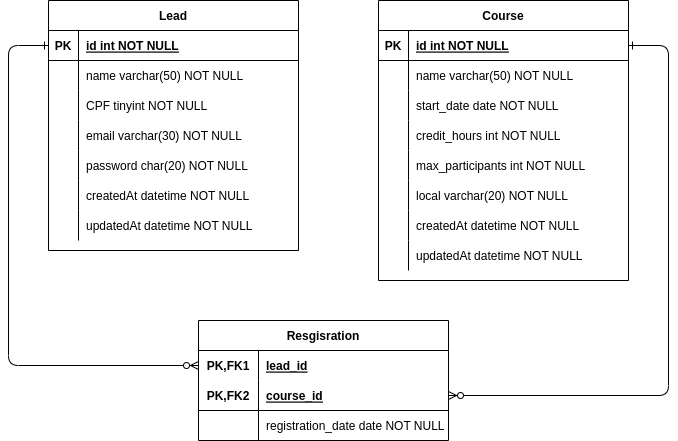

The diagram above was exported from draw.io. Its source (the exported page's mxGraphModel, read from the mxfile embedded in the PNG):
<mxGraphModel dx="1290" dy="559" grid="1" gridSize="10" guides="1" tooltips="1" connect="1" arrows="1" fold="1" page="1" pageScale="1" pageWidth="850" pageHeight="1100" math="0" shadow="0">
  <root>
    <mxCell id="0" />
    <mxCell id="1" parent="0" />
    <mxCell id="mUiESB2FD73BE-jV1Rpp-1" value="" style="edgeStyle=orthogonalEdgeStyle;endArrow=ERzeroToMany;startArrow=ERone;endFill=1;startFill=0;entryX=1;entryY=0.5;entryDx=0;entryDy=0;" parent="1" source="mUiESB2FD73BE-jV1Rpp-3" target="mUiESB2FD73BE-jV1Rpp-53" edge="1">
      <mxGeometry width="100" height="100" relative="1" as="geometry">
        <mxPoint x="400" y="180" as="sourcePoint" />
        <mxPoint x="600" y="520" as="targetPoint" />
        <Array as="points">
          <mxPoint x="740" y="165" />
          <mxPoint x="740" y="515" />
        </Array>
      </mxGeometry>
    </mxCell>
    <mxCell id="mUiESB2FD73BE-jV1Rpp-2" value="Course" style="shape=table;startSize=30;container=1;collapsible=1;childLayout=tableLayout;fixedRows=1;rowLines=0;fontStyle=1;align=center;resizeLast=1;" parent="1" vertex="1">
      <mxGeometry x="450" y="120" width="250" height="280" as="geometry" />
    </mxCell>
    <mxCell id="mUiESB2FD73BE-jV1Rpp-3" value="" style="shape=partialRectangle;collapsible=0;dropTarget=0;pointerEvents=0;fillColor=none;points=[[0,0.5],[1,0.5]];portConstraint=eastwest;top=0;left=0;right=0;bottom=1;" parent="mUiESB2FD73BE-jV1Rpp-2" vertex="1">
      <mxGeometry y="30" width="250" height="30" as="geometry" />
    </mxCell>
    <mxCell id="mUiESB2FD73BE-jV1Rpp-4" value="PK" style="shape=partialRectangle;overflow=hidden;connectable=0;fillColor=none;top=0;left=0;bottom=0;right=0;fontStyle=1;" parent="mUiESB2FD73BE-jV1Rpp-3" vertex="1">
      <mxGeometry width="30" height="30" as="geometry">
        <mxRectangle width="30" height="30" as="alternateBounds" />
      </mxGeometry>
    </mxCell>
    <mxCell id="mUiESB2FD73BE-jV1Rpp-5" value="id int NOT NULL " style="shape=partialRectangle;overflow=hidden;connectable=0;fillColor=none;top=0;left=0;bottom=0;right=0;align=left;spacingLeft=6;fontStyle=5;" parent="mUiESB2FD73BE-jV1Rpp-3" vertex="1">
      <mxGeometry x="30" width="220" height="30" as="geometry">
        <mxRectangle width="220" height="30" as="alternateBounds" />
      </mxGeometry>
    </mxCell>
    <mxCell id="mUiESB2FD73BE-jV1Rpp-6" value="" style="shape=partialRectangle;collapsible=0;dropTarget=0;pointerEvents=0;fillColor=none;points=[[0,0.5],[1,0.5]];portConstraint=eastwest;top=0;left=0;right=0;bottom=0;" parent="mUiESB2FD73BE-jV1Rpp-2" vertex="1">
      <mxGeometry y="60" width="250" height="30" as="geometry" />
    </mxCell>
    <mxCell id="mUiESB2FD73BE-jV1Rpp-7" value="" style="shape=partialRectangle;overflow=hidden;connectable=0;fillColor=none;top=0;left=0;bottom=0;right=0;" parent="mUiESB2FD73BE-jV1Rpp-6" vertex="1">
      <mxGeometry width="30" height="30" as="geometry">
        <mxRectangle width="30" height="30" as="alternateBounds" />
      </mxGeometry>
    </mxCell>
    <mxCell id="mUiESB2FD73BE-jV1Rpp-8" value="name varchar(50) NOT NULL" style="shape=partialRectangle;overflow=hidden;connectable=0;fillColor=none;top=0;left=0;bottom=0;right=0;align=left;spacingLeft=6;" parent="mUiESB2FD73BE-jV1Rpp-6" vertex="1">
      <mxGeometry x="30" width="220" height="30" as="geometry">
        <mxRectangle width="220" height="30" as="alternateBounds" />
      </mxGeometry>
    </mxCell>
    <mxCell id="mUiESB2FD73BE-jV1Rpp-9" value="" style="shape=partialRectangle;collapsible=0;dropTarget=0;pointerEvents=0;fillColor=none;points=[[0,0.5],[1,0.5]];portConstraint=eastwest;top=0;left=0;right=0;bottom=0;" parent="mUiESB2FD73BE-jV1Rpp-2" vertex="1">
      <mxGeometry y="90" width="250" height="30" as="geometry" />
    </mxCell>
    <mxCell id="mUiESB2FD73BE-jV1Rpp-10" value="" style="shape=partialRectangle;overflow=hidden;connectable=0;fillColor=none;top=0;left=0;bottom=0;right=0;" parent="mUiESB2FD73BE-jV1Rpp-9" vertex="1">
      <mxGeometry width="30" height="30" as="geometry">
        <mxRectangle width="30" height="30" as="alternateBounds" />
      </mxGeometry>
    </mxCell>
    <mxCell id="mUiESB2FD73BE-jV1Rpp-11" value="start_date date NOT NULL" style="shape=partialRectangle;overflow=hidden;connectable=0;fillColor=none;top=0;left=0;bottom=0;right=0;align=left;spacingLeft=6;" parent="mUiESB2FD73BE-jV1Rpp-9" vertex="1">
      <mxGeometry x="30" width="220" height="30" as="geometry">
        <mxRectangle width="220" height="30" as="alternateBounds" />
      </mxGeometry>
    </mxCell>
    <mxCell id="mUiESB2FD73BE-jV1Rpp-12" value="" style="shape=partialRectangle;collapsible=0;dropTarget=0;pointerEvents=0;fillColor=none;points=[[0,0.5],[1,0.5]];portConstraint=eastwest;top=0;left=0;right=0;bottom=0;" parent="mUiESB2FD73BE-jV1Rpp-2" vertex="1">
      <mxGeometry y="120" width="250" height="30" as="geometry" />
    </mxCell>
    <mxCell id="mUiESB2FD73BE-jV1Rpp-13" value="" style="shape=partialRectangle;overflow=hidden;connectable=0;fillColor=none;top=0;left=0;bottom=0;right=0;" parent="mUiESB2FD73BE-jV1Rpp-12" vertex="1">
      <mxGeometry width="30" height="30" as="geometry">
        <mxRectangle width="30" height="30" as="alternateBounds" />
      </mxGeometry>
    </mxCell>
    <mxCell id="mUiESB2FD73BE-jV1Rpp-14" value="credit_hours int NOT NULL" style="shape=partialRectangle;overflow=hidden;connectable=0;fillColor=none;top=0;left=0;bottom=0;right=0;align=left;spacingLeft=6;" parent="mUiESB2FD73BE-jV1Rpp-12" vertex="1">
      <mxGeometry x="30" width="220" height="30" as="geometry">
        <mxRectangle width="220" height="30" as="alternateBounds" />
      </mxGeometry>
    </mxCell>
    <mxCell id="mUiESB2FD73BE-jV1Rpp-15" value="" style="shape=partialRectangle;collapsible=0;dropTarget=0;pointerEvents=0;fillColor=none;points=[[0,0.5],[1,0.5]];portConstraint=eastwest;top=0;left=0;right=0;bottom=0;" parent="mUiESB2FD73BE-jV1Rpp-2" vertex="1">
      <mxGeometry y="150" width="250" height="30" as="geometry" />
    </mxCell>
    <mxCell id="mUiESB2FD73BE-jV1Rpp-16" value="" style="shape=partialRectangle;overflow=hidden;connectable=0;fillColor=none;top=0;left=0;bottom=0;right=0;" parent="mUiESB2FD73BE-jV1Rpp-15" vertex="1">
      <mxGeometry width="30" height="30" as="geometry">
        <mxRectangle width="30" height="30" as="alternateBounds" />
      </mxGeometry>
    </mxCell>
    <mxCell id="mUiESB2FD73BE-jV1Rpp-17" value="max_participants int NOT NULL" style="shape=partialRectangle;overflow=hidden;connectable=0;fillColor=none;top=0;left=0;bottom=0;right=0;align=left;spacingLeft=6;" parent="mUiESB2FD73BE-jV1Rpp-15" vertex="1">
      <mxGeometry x="30" width="220" height="30" as="geometry">
        <mxRectangle width="220" height="30" as="alternateBounds" />
      </mxGeometry>
    </mxCell>
    <mxCell id="mUiESB2FD73BE-jV1Rpp-18" value="" style="shape=partialRectangle;collapsible=0;dropTarget=0;pointerEvents=0;fillColor=none;points=[[0,0.5],[1,0.5]];portConstraint=eastwest;top=0;left=0;right=0;bottom=0;" parent="mUiESB2FD73BE-jV1Rpp-2" vertex="1">
      <mxGeometry y="180" width="250" height="30" as="geometry" />
    </mxCell>
    <mxCell id="mUiESB2FD73BE-jV1Rpp-19" value="" style="shape=partialRectangle;overflow=hidden;connectable=0;fillColor=none;top=0;left=0;bottom=0;right=0;" parent="mUiESB2FD73BE-jV1Rpp-18" vertex="1">
      <mxGeometry width="30" height="30" as="geometry">
        <mxRectangle width="30" height="30" as="alternateBounds" />
      </mxGeometry>
    </mxCell>
    <mxCell id="mUiESB2FD73BE-jV1Rpp-20" value="local varchar(20) NOT NULL" style="shape=partialRectangle;overflow=hidden;connectable=0;fillColor=none;top=0;left=0;bottom=0;right=0;align=left;spacingLeft=6;" parent="mUiESB2FD73BE-jV1Rpp-18" vertex="1">
      <mxGeometry x="30" width="220" height="30" as="geometry">
        <mxRectangle width="220" height="30" as="alternateBounds" />
      </mxGeometry>
    </mxCell>
    <mxCell id="mUiESB2FD73BE-jV1Rpp-21" value="" style="shape=partialRectangle;collapsible=0;dropTarget=0;pointerEvents=0;fillColor=none;points=[[0,0.5],[1,0.5]];portConstraint=eastwest;top=0;left=0;right=0;bottom=0;" parent="mUiESB2FD73BE-jV1Rpp-2" vertex="1">
      <mxGeometry y="210" width="250" height="30" as="geometry" />
    </mxCell>
    <mxCell id="mUiESB2FD73BE-jV1Rpp-22" value="" style="shape=partialRectangle;overflow=hidden;connectable=0;fillColor=none;top=0;left=0;bottom=0;right=0;" parent="mUiESB2FD73BE-jV1Rpp-21" vertex="1">
      <mxGeometry width="30" height="30" as="geometry">
        <mxRectangle width="30" height="30" as="alternateBounds" />
      </mxGeometry>
    </mxCell>
    <mxCell id="mUiESB2FD73BE-jV1Rpp-23" value="createdAt datetime NOT NULL" style="shape=partialRectangle;overflow=hidden;connectable=0;fillColor=none;top=0;left=0;bottom=0;right=0;align=left;spacingLeft=6;" parent="mUiESB2FD73BE-jV1Rpp-21" vertex="1">
      <mxGeometry x="30" width="220" height="30" as="geometry">
        <mxRectangle width="220" height="30" as="alternateBounds" />
      </mxGeometry>
    </mxCell>
    <mxCell id="mUiESB2FD73BE-jV1Rpp-24" value="" style="shape=partialRectangle;collapsible=0;dropTarget=0;pointerEvents=0;fillColor=none;points=[[0,0.5],[1,0.5]];portConstraint=eastwest;top=0;left=0;right=0;bottom=0;" parent="mUiESB2FD73BE-jV1Rpp-2" vertex="1">
      <mxGeometry y="240" width="250" height="30" as="geometry" />
    </mxCell>
    <mxCell id="mUiESB2FD73BE-jV1Rpp-25" value="" style="shape=partialRectangle;overflow=hidden;connectable=0;fillColor=none;top=0;left=0;bottom=0;right=0;" parent="mUiESB2FD73BE-jV1Rpp-24" vertex="1">
      <mxGeometry width="30" height="30" as="geometry">
        <mxRectangle width="30" height="30" as="alternateBounds" />
      </mxGeometry>
    </mxCell>
    <mxCell id="mUiESB2FD73BE-jV1Rpp-26" value="updatedAt datetime NOT NULL" style="shape=partialRectangle;overflow=hidden;connectable=0;fillColor=none;top=0;left=0;bottom=0;right=0;align=left;spacingLeft=6;" parent="mUiESB2FD73BE-jV1Rpp-24" vertex="1">
      <mxGeometry x="30" width="220" height="30" as="geometry">
        <mxRectangle width="220" height="30" as="alternateBounds" />
      </mxGeometry>
    </mxCell>
    <mxCell id="mUiESB2FD73BE-jV1Rpp-27" value="Lead" style="shape=table;startSize=30;container=1;collapsible=1;childLayout=tableLayout;fixedRows=1;rowLines=0;fontStyle=1;align=center;resizeLast=1;" parent="1" vertex="1">
      <mxGeometry x="120" y="120" width="250" height="250" as="geometry" />
    </mxCell>
    <mxCell id="mUiESB2FD73BE-jV1Rpp-28" value="" style="shape=partialRectangle;collapsible=0;dropTarget=0;pointerEvents=0;fillColor=none;points=[[0,0.5],[1,0.5]];portConstraint=eastwest;top=0;left=0;right=0;bottom=1;" parent="mUiESB2FD73BE-jV1Rpp-27" vertex="1">
      <mxGeometry y="30" width="250" height="30" as="geometry" />
    </mxCell>
    <mxCell id="mUiESB2FD73BE-jV1Rpp-29" value="PK" style="shape=partialRectangle;overflow=hidden;connectable=0;fillColor=none;top=0;left=0;bottom=0;right=0;fontStyle=1;" parent="mUiESB2FD73BE-jV1Rpp-28" vertex="1">
      <mxGeometry width="30" height="30" as="geometry">
        <mxRectangle width="30" height="30" as="alternateBounds" />
      </mxGeometry>
    </mxCell>
    <mxCell id="mUiESB2FD73BE-jV1Rpp-30" value="id int NOT NULL " style="shape=partialRectangle;overflow=hidden;connectable=0;fillColor=none;top=0;left=0;bottom=0;right=0;align=left;spacingLeft=6;fontStyle=5;" parent="mUiESB2FD73BE-jV1Rpp-28" vertex="1">
      <mxGeometry x="30" width="220" height="30" as="geometry">
        <mxRectangle width="220" height="30" as="alternateBounds" />
      </mxGeometry>
    </mxCell>
    <mxCell id="mUiESB2FD73BE-jV1Rpp-31" value="" style="shape=partialRectangle;collapsible=0;dropTarget=0;pointerEvents=0;fillColor=none;points=[[0,0.5],[1,0.5]];portConstraint=eastwest;top=0;left=0;right=0;bottom=0;" parent="mUiESB2FD73BE-jV1Rpp-27" vertex="1">
      <mxGeometry y="60" width="250" height="30" as="geometry" />
    </mxCell>
    <mxCell id="mUiESB2FD73BE-jV1Rpp-32" value="" style="shape=partialRectangle;overflow=hidden;connectable=0;fillColor=none;top=0;left=0;bottom=0;right=0;" parent="mUiESB2FD73BE-jV1Rpp-31" vertex="1">
      <mxGeometry width="30" height="30" as="geometry">
        <mxRectangle width="30" height="30" as="alternateBounds" />
      </mxGeometry>
    </mxCell>
    <mxCell id="mUiESB2FD73BE-jV1Rpp-33" value="name varchar(50) NOT NULL" style="shape=partialRectangle;overflow=hidden;connectable=0;fillColor=none;top=0;left=0;bottom=0;right=0;align=left;spacingLeft=6;" parent="mUiESB2FD73BE-jV1Rpp-31" vertex="1">
      <mxGeometry x="30" width="220" height="30" as="geometry">
        <mxRectangle width="220" height="30" as="alternateBounds" />
      </mxGeometry>
    </mxCell>
    <mxCell id="mUiESB2FD73BE-jV1Rpp-34" value="" style="shape=partialRectangle;collapsible=0;dropTarget=0;pointerEvents=0;fillColor=none;points=[[0,0.5],[1,0.5]];portConstraint=eastwest;top=0;left=0;right=0;bottom=0;" parent="mUiESB2FD73BE-jV1Rpp-27" vertex="1">
      <mxGeometry y="90" width="250" height="30" as="geometry" />
    </mxCell>
    <mxCell id="mUiESB2FD73BE-jV1Rpp-35" value="" style="shape=partialRectangle;overflow=hidden;connectable=0;fillColor=none;top=0;left=0;bottom=0;right=0;" parent="mUiESB2FD73BE-jV1Rpp-34" vertex="1">
      <mxGeometry width="30" height="30" as="geometry">
        <mxRectangle width="30" height="30" as="alternateBounds" />
      </mxGeometry>
    </mxCell>
    <mxCell id="mUiESB2FD73BE-jV1Rpp-36" value="CPF tinyint NOT NULL" style="shape=partialRectangle;overflow=hidden;connectable=0;fillColor=none;top=0;left=0;bottom=0;right=0;align=left;spacingLeft=6;" parent="mUiESB2FD73BE-jV1Rpp-34" vertex="1">
      <mxGeometry x="30" width="220" height="30" as="geometry">
        <mxRectangle width="220" height="30" as="alternateBounds" />
      </mxGeometry>
    </mxCell>
    <mxCell id="mUiESB2FD73BE-jV1Rpp-37" value="" style="shape=partialRectangle;collapsible=0;dropTarget=0;pointerEvents=0;fillColor=none;points=[[0,0.5],[1,0.5]];portConstraint=eastwest;top=0;left=0;right=0;bottom=0;" parent="mUiESB2FD73BE-jV1Rpp-27" vertex="1">
      <mxGeometry y="120" width="250" height="30" as="geometry" />
    </mxCell>
    <mxCell id="mUiESB2FD73BE-jV1Rpp-38" value="" style="shape=partialRectangle;overflow=hidden;connectable=0;fillColor=none;top=0;left=0;bottom=0;right=0;" parent="mUiESB2FD73BE-jV1Rpp-37" vertex="1">
      <mxGeometry width="30" height="30" as="geometry">
        <mxRectangle width="30" height="30" as="alternateBounds" />
      </mxGeometry>
    </mxCell>
    <mxCell id="mUiESB2FD73BE-jV1Rpp-39" value="email varchar(30) NOT NULL" style="shape=partialRectangle;overflow=hidden;connectable=0;fillColor=none;top=0;left=0;bottom=0;right=0;align=left;spacingLeft=6;" parent="mUiESB2FD73BE-jV1Rpp-37" vertex="1">
      <mxGeometry x="30" width="220" height="30" as="geometry">
        <mxRectangle width="220" height="30" as="alternateBounds" />
      </mxGeometry>
    </mxCell>
    <mxCell id="mUiESB2FD73BE-jV1Rpp-40" value="" style="shape=partialRectangle;collapsible=0;dropTarget=0;pointerEvents=0;fillColor=none;points=[[0,0.5],[1,0.5]];portConstraint=eastwest;top=0;left=0;right=0;bottom=0;" parent="mUiESB2FD73BE-jV1Rpp-27" vertex="1">
      <mxGeometry y="150" width="250" height="30" as="geometry" />
    </mxCell>
    <mxCell id="mUiESB2FD73BE-jV1Rpp-41" value="" style="shape=partialRectangle;overflow=hidden;connectable=0;fillColor=none;top=0;left=0;bottom=0;right=0;" parent="mUiESB2FD73BE-jV1Rpp-40" vertex="1">
      <mxGeometry width="30" height="30" as="geometry">
        <mxRectangle width="30" height="30" as="alternateBounds" />
      </mxGeometry>
    </mxCell>
    <mxCell id="mUiESB2FD73BE-jV1Rpp-42" value="password char(20) NOT NULL" style="shape=partialRectangle;overflow=hidden;connectable=0;fillColor=none;top=0;left=0;bottom=0;right=0;align=left;spacingLeft=6;" parent="mUiESB2FD73BE-jV1Rpp-40" vertex="1">
      <mxGeometry x="30" width="220" height="30" as="geometry">
        <mxRectangle width="220" height="30" as="alternateBounds" />
      </mxGeometry>
    </mxCell>
    <mxCell id="mUiESB2FD73BE-jV1Rpp-43" value="" style="shape=partialRectangle;collapsible=0;dropTarget=0;pointerEvents=0;fillColor=none;points=[[0,0.5],[1,0.5]];portConstraint=eastwest;top=0;left=0;right=0;bottom=0;" parent="mUiESB2FD73BE-jV1Rpp-27" vertex="1">
      <mxGeometry y="180" width="250" height="30" as="geometry" />
    </mxCell>
    <mxCell id="mUiESB2FD73BE-jV1Rpp-44" value="" style="shape=partialRectangle;overflow=hidden;connectable=0;fillColor=none;top=0;left=0;bottom=0;right=0;" parent="mUiESB2FD73BE-jV1Rpp-43" vertex="1">
      <mxGeometry width="30" height="30" as="geometry">
        <mxRectangle width="30" height="30" as="alternateBounds" />
      </mxGeometry>
    </mxCell>
    <mxCell id="mUiESB2FD73BE-jV1Rpp-45" value="createdAt datetime NOT NULL" style="shape=partialRectangle;overflow=hidden;connectable=0;fillColor=none;top=0;left=0;bottom=0;right=0;align=left;spacingLeft=6;" parent="mUiESB2FD73BE-jV1Rpp-43" vertex="1">
      <mxGeometry x="30" width="220" height="30" as="geometry">
        <mxRectangle width="220" height="30" as="alternateBounds" />
      </mxGeometry>
    </mxCell>
    <mxCell id="mUiESB2FD73BE-jV1Rpp-46" value="" style="shape=partialRectangle;collapsible=0;dropTarget=0;pointerEvents=0;fillColor=none;points=[[0,0.5],[1,0.5]];portConstraint=eastwest;top=0;left=0;right=0;bottom=0;" parent="mUiESB2FD73BE-jV1Rpp-27" vertex="1">
      <mxGeometry y="210" width="250" height="30" as="geometry" />
    </mxCell>
    <mxCell id="mUiESB2FD73BE-jV1Rpp-47" value="" style="shape=partialRectangle;overflow=hidden;connectable=0;fillColor=none;top=0;left=0;bottom=0;right=0;" parent="mUiESB2FD73BE-jV1Rpp-46" vertex="1">
      <mxGeometry width="30" height="30" as="geometry">
        <mxRectangle width="30" height="30" as="alternateBounds" />
      </mxGeometry>
    </mxCell>
    <mxCell id="mUiESB2FD73BE-jV1Rpp-48" value="updatedAt datetime NOT NULL" style="shape=partialRectangle;overflow=hidden;connectable=0;fillColor=none;top=0;left=0;bottom=0;right=0;align=left;spacingLeft=6;" parent="mUiESB2FD73BE-jV1Rpp-46" vertex="1">
      <mxGeometry x="30" width="220" height="30" as="geometry">
        <mxRectangle width="220" height="30" as="alternateBounds" />
      </mxGeometry>
    </mxCell>
    <mxCell id="mUiESB2FD73BE-jV1Rpp-49" value="Resgisration" style="shape=table;startSize=30;container=1;collapsible=1;childLayout=tableLayout;fixedRows=1;rowLines=0;fontStyle=1;align=center;resizeLast=1;" parent="1" vertex="1">
      <mxGeometry x="270" y="440" width="250" height="120" as="geometry" />
    </mxCell>
    <mxCell id="mUiESB2FD73BE-jV1Rpp-50" value="" style="shape=tableRow;horizontal=0;startSize=0;swimlaneHead=0;swimlaneBody=0;fillColor=none;collapsible=0;dropTarget=0;points=[[0,0.5],[1,0.5]];portConstraint=eastwest;top=0;left=0;right=0;bottom=0;" parent="mUiESB2FD73BE-jV1Rpp-49" vertex="1">
      <mxGeometry y="30" width="250" height="30" as="geometry" />
    </mxCell>
    <mxCell id="mUiESB2FD73BE-jV1Rpp-51" value="PK,FK1" style="shape=partialRectangle;connectable=0;fillColor=none;top=0;left=0;bottom=0;right=0;fontStyle=1;overflow=hidden;" parent="mUiESB2FD73BE-jV1Rpp-50" vertex="1">
      <mxGeometry width="60" height="30" as="geometry">
        <mxRectangle width="60" height="30" as="alternateBounds" />
      </mxGeometry>
    </mxCell>
    <mxCell id="mUiESB2FD73BE-jV1Rpp-52" value="lead_id" style="shape=partialRectangle;connectable=0;fillColor=none;top=0;left=0;bottom=0;right=0;align=left;spacingLeft=6;fontStyle=5;overflow=hidden;" parent="mUiESB2FD73BE-jV1Rpp-50" vertex="1">
      <mxGeometry x="60" width="190" height="30" as="geometry">
        <mxRectangle width="190" height="30" as="alternateBounds" />
      </mxGeometry>
    </mxCell>
    <mxCell id="mUiESB2FD73BE-jV1Rpp-53" value="" style="shape=tableRow;horizontal=0;startSize=0;swimlaneHead=0;swimlaneBody=0;fillColor=none;collapsible=0;dropTarget=0;points=[[0,0.5],[1,0.5]];portConstraint=eastwest;top=0;left=0;right=0;bottom=1;" parent="mUiESB2FD73BE-jV1Rpp-49" vertex="1">
      <mxGeometry y="60" width="250" height="30" as="geometry" />
    </mxCell>
    <mxCell id="mUiESB2FD73BE-jV1Rpp-54" value="PK,FK2" style="shape=partialRectangle;connectable=0;fillColor=none;top=0;left=0;bottom=0;right=0;fontStyle=1;overflow=hidden;" parent="mUiESB2FD73BE-jV1Rpp-53" vertex="1">
      <mxGeometry width="60" height="30" as="geometry">
        <mxRectangle width="60" height="30" as="alternateBounds" />
      </mxGeometry>
    </mxCell>
    <mxCell id="mUiESB2FD73BE-jV1Rpp-55" value="course_id" style="shape=partialRectangle;connectable=0;fillColor=none;top=0;left=0;bottom=0;right=0;align=left;spacingLeft=6;fontStyle=5;overflow=hidden;" parent="mUiESB2FD73BE-jV1Rpp-53" vertex="1">
      <mxGeometry x="60" width="190" height="30" as="geometry">
        <mxRectangle width="190" height="30" as="alternateBounds" />
      </mxGeometry>
    </mxCell>
    <mxCell id="mUiESB2FD73BE-jV1Rpp-56" value="" style="shape=tableRow;horizontal=0;startSize=0;swimlaneHead=0;swimlaneBody=0;fillColor=none;collapsible=0;dropTarget=0;points=[[0,0.5],[1,0.5]];portConstraint=eastwest;top=0;left=0;right=0;bottom=0;" parent="mUiESB2FD73BE-jV1Rpp-49" vertex="1">
      <mxGeometry y="90" width="250" height="30" as="geometry" />
    </mxCell>
    <mxCell id="mUiESB2FD73BE-jV1Rpp-57" value="" style="shape=partialRectangle;connectable=0;fillColor=none;top=0;left=0;bottom=0;right=0;editable=1;overflow=hidden;" parent="mUiESB2FD73BE-jV1Rpp-56" vertex="1">
      <mxGeometry width="60" height="30" as="geometry">
        <mxRectangle width="60" height="30" as="alternateBounds" />
      </mxGeometry>
    </mxCell>
    <mxCell id="mUiESB2FD73BE-jV1Rpp-58" value="registration_date date NOT NULL" style="shape=partialRectangle;connectable=0;fillColor=none;top=0;left=0;bottom=0;right=0;align=left;spacingLeft=6;overflow=hidden;" parent="mUiESB2FD73BE-jV1Rpp-56" vertex="1">
      <mxGeometry x="60" width="190" height="30" as="geometry">
        <mxRectangle width="190" height="30" as="alternateBounds" />
      </mxGeometry>
    </mxCell>
    <mxCell id="mUiESB2FD73BE-jV1Rpp-59" value="" style="endArrow=ERzeroToMany;startArrow=ERone;endFill=1;startFill=0;strokeColor=default;movable=1;resizable=1;rotatable=1;deletable=1;editable=1;connectable=1;rounded=1;shadow=0;edgeStyle=orthogonalEdgeStyle;exitX=0;exitY=0.5;exitDx=0;exitDy=0;entryX=0;entryY=0.5;entryDx=0;entryDy=0;" parent="1" source="mUiESB2FD73BE-jV1Rpp-28" target="mUiESB2FD73BE-jV1Rpp-50" edge="1">
      <mxGeometry width="100" height="100" relative="1" as="geometry">
        <mxPoint x="80" y="200" as="sourcePoint" />
        <mxPoint x="230" y="485" as="targetPoint" />
        <Array as="points">
          <mxPoint x="80" y="165" />
          <mxPoint x="80" y="485" />
        </Array>
      </mxGeometry>
    </mxCell>
  </root>
</mxGraphModel>